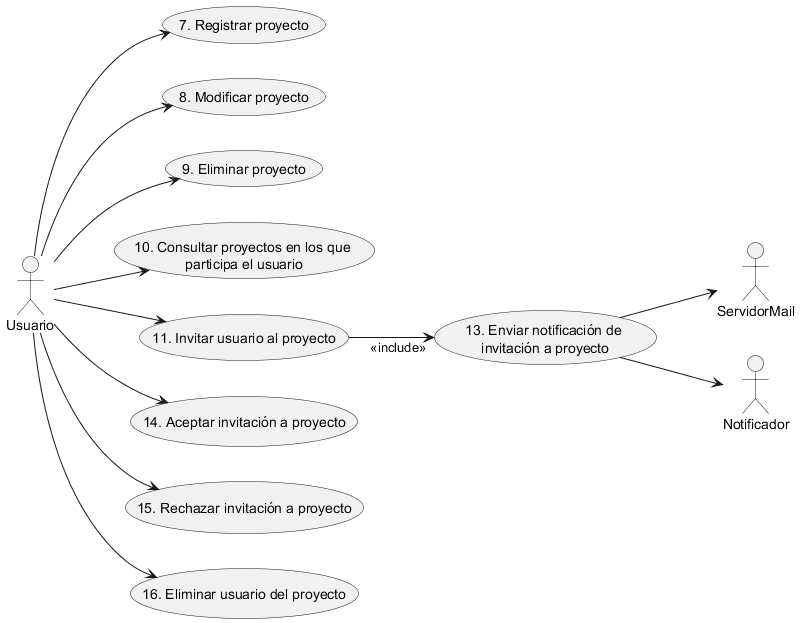

The diagram above was rendered by PlantUML. Its source (embedded in the PNG):
@startuml CU_Gestion_Proyectos
left to right direction
actor :Usuario: as U
actor :ServidorMail: as ES
actor :Notificador: as N

U --> (7. Registrar proyecto)
U --> (8. Modificar proyecto)
U --> (9. Eliminar proyecto)
U --> (10. Consultar proyectos en los que \nparticipa el usuario)
U --> (11. Invitar usuario al proyecto)
(11. Invitar usuario al proyecto) --> "<<include>>" (13. Enviar notificación de \ninvitación a proyecto)
(13. Enviar notificación de \ninvitación a proyecto) --> N
(13. Enviar notificación de \ninvitación a proyecto) --> ES
U --> (14. Aceptar invitación a proyecto)
U --> (15. Rechazar invitación a proyecto)
U --> (16. Eliminar usuario del proyecto)
@enduml